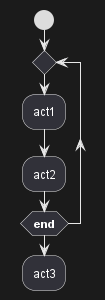

The diagram above was rendered by PlantUML. Its source (embedded in the PNG):
@startuml
start
repeat
  :act1;
  :act2;
repeatwhile (<b>end)
:act3;
@enduml